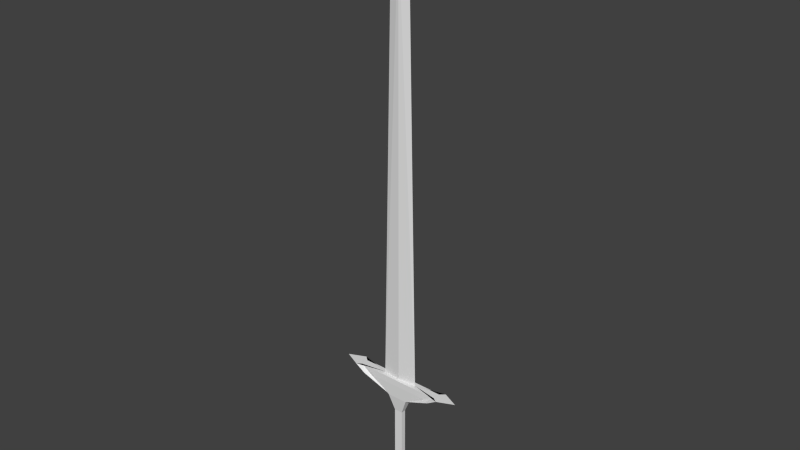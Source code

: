 # Source: lowPolyShortSword.blend  (saved by Blender 2.73.0; exported with 4.5.12 LTS)
import bpy
from mathutils import Matrix  # noqa: F401  (used for matrix-valued properties, if any)

bpy.ops.wm.read_factory_settings(use_empty=True)
scene = bpy.context.scene
scene.name = 'Scene'

# ---- collections
col_collection_1 = bpy.data.collections.new('Collection 1'); scene.collection.children.link(col_collection_1)

# ---- materials (node trees are filled in below, after node groups)
mat_material = bpy.data.materials.new('Material')
mat_material.alpha_threshold = 0.0
mat_material.use_transparent_shadow = False
mat_material.roughness = 0.5
mat_material.line_color = (0.0, 0.0, 0.0, 1.0)

# ---- material node trees

# ---- world
world_world = bpy.data.worlds.new('World'); scene.world = world_world
world_world.color = (0.05088, 0.05088, 0.05088)
world_world.use_sun_shadow = False
world_world.sun_shadow_jitter_overblur = 0.0
world_world.cycles.sampling_method = 'MANUAL'
world_world.cycles.sample_map_resolution = 256

# ---- meshes
me_cube = bpy.data.meshes.new('Cube')
me_cube.from_pydata([(0.06539, 0.02904, 0.0), (0.06539, -0.02469, 0.0), (0.5776, 0.06207, 2.0), (0.5776, -0.07435, 2.0), (0.06539, 0.002515, 0.0), (1.0, -5.364e-07, 2.0), (0.06539, 0.02476, 0.0), (0.6756, 0.0512, 2.0), (0.06539, -0.02098, 0.0), (0.6756, -0.06493, 2.0), (0.03983, 0.02904, 0.0), (0.03983, -0.02469, 0.0), (0.5, 0.06207, 2.0), (0.5, -0.07435, 2.0), (0.03983, 0.002515, 0.0), (0.2801, -3.576e-07, 2.0), (0.5, 0.0512, 2.0), (0.03983, 0.02476, 0.0), (0.03983, -0.02098, 0.0), (0.5, -0.06493, 2.0), (0.06539, 0.02021, 0.0), (0.7492, 0.1147, 2.0), (0.03983, 0.02021, 0.0), (0.06539, -0.01518, 0.0), (0.7492, -0.1147, 2.0), (0.03983, -0.01518, 0.0), (0.1395, -3.576e-07, 8.48), (0.4572, 0.06207, 1.901), (0.4572, -0.07435, 1.901), (0.6744, -4.377e-07, 1.901), (0.5348, 0.0512, 1.901), (0.5348, -0.06493, 1.901), (0.3957, -0.07435, 1.901), (0.3957, 0.06207, 1.901), (0.5929, 0.1147, 1.901), (0.5929, -0.1147, 1.901), (0.06502, 0.001048, 0.607), (0.06502, 0.03201, 0.607), (0.06502, -0.03166, 0.607), (0.03755, -0.03682, 0.607), (0.06502, 0.02568, 0.607), (0.06502, -0.02358, 0.607), (0.06502, 0.03797, 0.607), (0.06502, -0.03682, 0.607), (0.03755, 0.03797, 0.607), (0.1585, 0.001381, 0.3963), (0.1585, 0.05737, 0.3963), (0.1585, -0.05776, 0.3963), (0.09155, -0.06711, 0.3963), (0.1585, 0.04592, 0.3963), (0.1585, -0.04316, 0.3963), (0.1585, 0.06815, 0.3963), (0.1585, -0.06711, 0.3963), (0.09155, 0.06815, 0.3963), (0.1585, 0.06815, 1.69), (0.1585, -0.06711, 1.69), (0.09155, 0.06815, 1.69), (0.1585, 0.001381, 1.69), (0.1585, 0.05737, 1.69), (0.1585, -0.05776, 1.69), (0.09155, -0.06711, 1.69), (0.1585, 0.04592, 1.69), (0.1585, -0.04316, 1.69), (-0.06539, 0.02904, 0.0), (-0.06539, -0.02469, 0.0), (-0.5776, 0.06207, 2.0), (-0.5776, -0.07435, 2.0), (0.0, 0.02904, 0.0), (0.0, -0.02469, 0.0), (0.0, 0.06207, 2.0), (0.0, -0.07435, 2.0), (-0.06539, 0.002515, 0.0), (-1.0, -5.364e-07, 2.0), (0.0, -1.788e-07, 2.0), (0.0, 0.002515, 0.0), (0.0, 0.02476, 0.0), (-0.06539, 0.02476, 0.0), (-0.6756, 0.0512, 2.0), (0.0, 0.0512, 2.0), (-0.06539, -0.02098, 0.0), (-0.6756, -0.06493, 2.0), (0.0, -0.06493, 2.0), (0.0, -0.02098, 0.0), (-0.03983, 0.02904, 0.0), (-0.03983, -0.02469, 0.0), (-0.5, 0.06207, 2.0), (-0.5, -0.07435, 2.0), (-0.03983, 0.002515, 0.0), (-0.2801, -3.576e-07, 2.0), (-0.5, 0.0512, 2.0), (-0.03983, 0.02476, 0.0), (-0.03983, -0.02098, 0.0), (-0.5, -0.06493, 2.0), (-0.06539, 0.02021, 0.0), (-0.7492, 0.1147, 2.0), (0.0, -0.03186, 2.0), (0.0, 0.02021, 0.0), (-0.03983, 0.02021, 0.0), (0.0, -0.01518, 0.0), (-0.06539, -0.01518, 0.0), (-0.7492, -0.1147, 2.0), (0.0, 0.03186, 2.0), (0.0, 0.02476, 0.0), (-0.03983, -0.01518, 0.0), (0.0, -1.788e-07, 9.006), (-0.1395, -3.576e-07, 8.48), (0.0, -0.03186, 8.48), (0.0, 0.03186, 8.48), (-0.4572, 0.06207, 1.901), (-0.4572, -0.07435, 1.901), (6.215e-10, 0.06207, 1.901), (6.215e-10, -0.07435, 1.901), (-0.6744, -4.377e-07, 1.901), (-0.5348, 0.0512, 1.901), (-0.5348, -0.06493, 1.901), (-0.3957, -0.07435, 1.901), (-0.3957, 0.06207, 1.901), (-0.5929, 0.1147, 1.901), (-0.5929, -0.1147, 1.901), (-2.932e-09, -0.03682, 0.607), (-0.06502, 0.001048, 0.607), (-0.06502, 0.03201, 0.607), (-0.06502, -0.03166, 0.607), (-0.03755, -0.03682, 0.607), (-0.06502, 0.02568, 0.607), (-0.06502, -0.02358, 0.607), (-0.06502, 0.03797, 0.607), (-0.06502, -0.03682, 0.607), (-2.932e-09, 0.03797, 0.607), (-0.03755, 0.03797, 0.607), (0.0, -0.06711, 0.3963), (-0.1585, 0.001381, 0.3963), (-0.1585, 0.05737, 0.3963), (-0.1585, -0.05776, 0.3963), (-0.09155, -0.06711, 0.3963), (-0.1585, 0.04592, 0.3963), (-0.1585, -0.04316, 0.3963), (-0.1585, 0.06815, 0.3963), (-0.1585, -0.06711, 0.3963), (0.0, 0.06815, 0.3963), (-0.09155, 0.06815, 0.3963), (-0.1585, 0.06815, 1.69), (-0.1585, -0.06711, 1.69), (0.0, 0.06815, 1.69), (-0.09155, 0.06815, 1.69), (0.0, -0.06711, 1.69), (-0.1585, 0.001381, 1.69), (-0.1585, 0.05737, 1.69), (-0.1585, -0.05776, 1.69), (-0.09155, -0.06711, 1.69), (-0.1585, 0.04592, 1.69), (-0.1585, -0.04316, 1.69), (-2.932e-09, -0.03682, 1.444), (0.06502, 0.001048, 1.444), (0.06502, 0.03201, 1.444), (0.06502, -0.03166, 1.444), (0.03755, -0.03682, 1.444), (0.06502, 0.02568, 1.444), (0.06502, -0.02358, 1.444), (0.06502, 0.03797, 1.444), (0.06502, -0.03682, 1.444), (-2.932e-09, 0.03797, 1.444), (0.03755, 0.03797, 1.444), (-0.06502, 0.001048, 1.444), (-0.06502, 0.03201, 1.444), (-0.06502, -0.03166, 1.444), (-0.03755, -0.03682, 1.444), (-0.06502, 0.02568, 1.444), (-0.06502, -0.02358, 1.444), (-0.06502, 0.03797, 1.444), (-0.06502, -0.03682, 1.444), (-0.03755, 0.03797, 1.444)], [(75, 102)], [(31, 9, 3, 28), (53, 10, 67, 139), (32, 13, 70, 111), (19, 81, 70, 13), (18, 11, 68, 82), (22, 14, 74, 96), (34, 21, 5, 29), (27, 2, 7, 30), (12, 69, 78, 16), (10, 17, 75, 67), (25, 18, 82, 98), (35, 24, 9, 31), (23, 8, 18, 25), (0, 6, 17, 10), (2, 12, 16, 7), (20, 4, 14, 22), (8, 1, 11, 18), (9, 19, 13, 3), (28, 3, 13, 32), (51, 0, 10, 53), (6, 20, 22, 17), (30, 7, 21, 34), (17, 22, 96, 75), (4, 23, 25, 14), (29, 5, 24, 35), (14, 25, 98, 74), (15, 95, 106, 26), (15, 101, 81, 19), (24, 15, 19, 9), (21, 15, 5), (7, 16, 15, 21), (16, 78, 95, 15), (5, 15, 24), (101, 15, 26, 107), (26, 106, 104), (26, 104, 107), (57, 29, 35, 62), (58, 30, 34, 61), (2, 27, 33, 12), (55, 28, 32, 60), (62, 35, 31, 59), (54, 27, 30, 58), (61, 34, 29, 57), (60, 32, 111, 145), (12, 33, 110, 69), (59, 31, 28, 55), (47, 38, 43, 52), (48, 39, 119, 130), (49, 40, 36, 45), (51, 42, 37, 46), (50, 41, 38, 47), (52, 43, 39, 48), (46, 37, 40, 49), (45, 36, 41, 50), (159, 42, 44, 162), (162, 44, 128, 161), (4, 45, 50, 23), (6, 46, 49, 20), (1, 52, 48, 11), (23, 50, 47, 8), (0, 51, 46, 6), (20, 49, 45, 4), (11, 48, 130, 68), (8, 47, 52, 1), (42, 51, 53, 44), (44, 53, 139, 128), (33, 56, 143, 110), (27, 54, 56, 33), (155, 59, 55, 160), (156, 60, 145, 152), (157, 61, 57, 153), (159, 54, 58, 154), (158, 62, 59, 155), (160, 55, 60, 156), (154, 58, 61, 157), (153, 57, 62, 158), (114, 109, 66, 80), (140, 139, 67, 83), (115, 111, 70, 86), (92, 86, 70, 81), (91, 82, 68, 84), (97, 96, 74, 87), (117, 112, 72, 94), (108, 113, 77, 65), (85, 89, 78, 69), (83, 67, 75, 90), (103, 98, 82, 91), (118, 114, 80, 100), (99, 103, 91, 79), (63, 83, 90, 76), (65, 77, 89, 85), (93, 97, 87, 71), (79, 91, 84, 64), (80, 66, 86, 92), (109, 115, 86, 66), (137, 140, 83, 63), (76, 90, 97, 93), (113, 117, 94, 77), (90, 75, 96, 97), (71, 87, 103, 99), (112, 118, 100, 72), (87, 74, 98, 103), (88, 105, 106, 95), (88, 92, 81, 101), (100, 80, 92, 88), (94, 72, 88), (77, 94, 88, 89), (89, 88, 95, 78), (72, 100, 88), (101, 107, 105, 88), (105, 104, 106), (105, 107, 104), (73, 104, 107, 101), (95, 106, 104, 73), (146, 151, 118, 112), (147, 150, 117, 113), (65, 85, 116, 108), (142, 149, 115, 109), (151, 148, 114, 118), (141, 147, 113, 108), (150, 146, 112, 117), (149, 145, 111, 115), (85, 69, 110, 116), (148, 142, 109, 114), (133, 138, 127, 122), (134, 130, 119, 123), (135, 131, 120, 124), (137, 132, 121, 126), (136, 133, 122, 125), (138, 134, 123, 127), (132, 135, 124, 121), (131, 136, 125, 120), (169, 171, 129, 126), (171, 161, 128, 129), (71, 99, 136, 131), (76, 93, 135, 132), (64, 84, 134, 138), (99, 79, 133, 136), (63, 76, 132, 137), (93, 71, 131, 135), (84, 68, 130, 134), (79, 64, 138, 133), (126, 129, 140, 137), (129, 128, 139, 140), (116, 110, 143, 144), (108, 116, 144, 141), (165, 170, 142, 148), (166, 152, 145, 149), (167, 163, 146, 150), (169, 164, 147, 141), (168, 165, 148, 151), (170, 166, 149, 142), (164, 167, 150, 147), (163, 168, 151, 146), (120, 125, 168, 163), (121, 124, 167, 164), (127, 123, 166, 170), (125, 122, 165, 168), (126, 121, 164, 169), (124, 120, 163, 167), (123, 119, 152, 166), (122, 127, 170, 165), (144, 143, 161, 171), (141, 144, 171, 169), (36, 153, 158, 41), (37, 154, 157, 40), (43, 160, 156, 39), (41, 158, 155, 38), (42, 159, 154, 37), (40, 157, 153, 36), (39, 156, 152, 119), (38, 155, 160, 43), (56, 162, 161, 143), (54, 159, 162, 56)])
me_cube.materials.append(mat_material)
me_cube.use_remesh_preserve_volume = False
me_cube.use_remesh_preserve_attributes = False
me_cube.use_mirror_vertex_groups = False
me_cube.update()

# ---- objects
ob_cube = bpy.data.objects.new('Cube', me_cube)

# ---- transforms, parenting, visibility, modifiers, constraints
ob_cube.location = (0.0, 0.0, 0.0)
ob_cube.scale = (0.1, 0.1, 0.1)
ob_cube.lock_rotations_4d = False
ob_cube.empty_display_type = 'ARROWS'
ob_cube.lineart.crease_threshold = 0.0

# ---- collection membership
col_collection_1.objects.link(ob_cube)

# ---- scene / render settings (as saved in the file)
scene.frame_start = 1; scene.frame_end = 250; scene.frame_set(1)
scene.render.engine = 'BLENDER_EEVEE_NEXT'
scene.render.resolution_percentage = 50
scene.render.dither_intensity = 0.0
scene.cycles.use_denoising = False
scene.cycles.samples = 10
scene.cycles.sampling_pattern = 'TABULATED_SOBOL'
scene.cycles.light_sampling_threshold = 0.0
scene.cycles.use_adaptive_sampling = False
scene.cycles.use_light_tree = False
scene.cycles.blur_glossy = 0.0
scene.cycles.pixel_filter_type = 'GAUSSIAN'
scene.cycles.sample_clamp_indirect = 0.0
scene.view_settings.view_transform = 'Standard'
bpy.context.view_layer.update()

# ---- added for rendering (the .blend has no active camera and no usable light): camera, sun
cam_auto = bpy.data.cameras.new('AutoCamera')
cam_auto.lens = 50.0
cam_auto.sensor_width = 36.0
cam_auto.clip_end = 1000.0
ob_auto_camera = bpy.data.objects.new('AutoCamera', cam_auto)
scene.collection.objects.link(ob_auto_camera)
ob_auto_camera.location = (0.853845, -1.02461, 1.13339)
ob_auto_camera.rotation_euler = (1.09748, -7.21219e-08, 0.694738)
scene.camera = ob_auto_camera
light_auto_sun = bpy.data.lights.new('AutoSun', 'SUN')
light_auto_sun.energy = 3.0
light_auto_sun.angle = 0.0523599
ob_auto_sun = bpy.data.objects.new('AutoSun', light_auto_sun)
scene.collection.objects.link(ob_auto_sun)
ob_auto_sun.rotation_euler = (0.872665, 0.174533, 0.523599)
bpy.context.view_layer.update()
